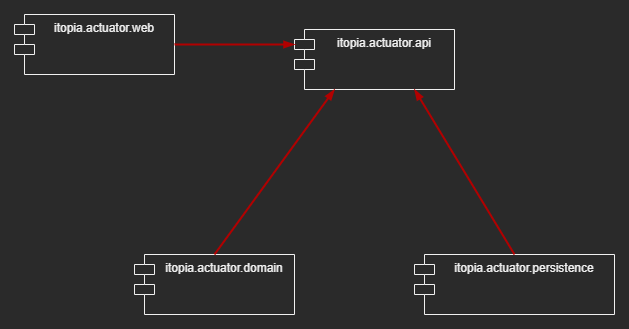

The diagram above was exported from draw.io. Its source (the exported page's mxGraphModel, read from the mxfile embedded in the PNG):
<mxGraphModel dx="1346" dy="823" grid="1" gridSize="10" guides="1" tooltips="1" connect="1" arrows="1" fold="1" page="1" pageScale="1" pageWidth="1100" pageHeight="850" math="0" shadow="0">
  <root>
    <mxCell id="0" />
    <mxCell id="1" parent="0" />
    <mxCell id="w5o6HeQ2waQ65j4-W_Kg-1" value="itopia.actuator.api" style="shape=module;align=left;spacingLeft=20;align=center;verticalAlign=top;" vertex="1" parent="1">
      <mxGeometry x="280" y="455" width="160" height="60" as="geometry" />
    </mxCell>
    <mxCell id="w5o6HeQ2waQ65j4-W_Kg-2" value="itopia.actuator.domain" style="shape=module;align=left;spacingLeft=20;align=center;verticalAlign=top;" vertex="1" parent="1">
      <mxGeometry x="120" y="680" width="160" height="60" as="geometry" />
    </mxCell>
    <mxCell id="w5o6HeQ2waQ65j4-W_Kg-4" value="itopia.actuator.web" style="shape=module;align=left;spacingLeft=20;align=center;verticalAlign=top;" vertex="1" parent="1">
      <mxGeometry y="440" width="160" height="60" as="geometry" />
    </mxCell>
    <mxCell id="w5o6HeQ2waQ65j4-W_Kg-5" value="itopia.actuator.persistence" style="shape=module;align=left;spacingLeft=20;align=center;verticalAlign=top;" vertex="1" parent="1">
      <mxGeometry x="400" y="680" width="200" height="60" as="geometry" />
    </mxCell>
    <mxCell id="w5o6HeQ2waQ65j4-W_Kg-6" value="" style="endArrow=blockThin;html=1;exitX=1;exitY=0.5;exitDx=0;exitDy=0;entryX=0;entryY=0;entryDx=0;entryDy=15;entryPerimeter=0;endFill=1;strokeWidth=2;fillColor=#e51400;strokeColor=#B20000;" edge="1" parent="1" source="w5o6HeQ2waQ65j4-W_Kg-4" target="w5o6HeQ2waQ65j4-W_Kg-1">
      <mxGeometry width="50" height="50" relative="1" as="geometry">
        <mxPoint x="180" y="300" as="sourcePoint" />
        <mxPoint x="230" y="250" as="targetPoint" />
      </mxGeometry>
    </mxCell>
    <mxCell id="w5o6HeQ2waQ65j4-W_Kg-9" value="" style="endArrow=blockThin;html=1;exitX=0.5;exitY=0;exitDx=0;exitDy=0;endFill=1;strokeWidth=2;fillColor=#e51400;strokeColor=#B20000;entryX=0.25;entryY=1;entryDx=0;entryDy=0;" edge="1" parent="1" source="w5o6HeQ2waQ65j4-W_Kg-2" target="w5o6HeQ2waQ65j4-W_Kg-1">
      <mxGeometry width="50" height="50" relative="1" as="geometry">
        <mxPoint x="160" y="600" as="sourcePoint" />
        <mxPoint x="340" y="560" as="targetPoint" />
      </mxGeometry>
    </mxCell>
    <mxCell id="w5o6HeQ2waQ65j4-W_Kg-11" value="" style="endArrow=blockThin;html=1;exitX=0.5;exitY=0;exitDx=0;exitDy=0;endFill=1;strokeWidth=2;fillColor=#e51400;strokeColor=#B20000;entryX=0.75;entryY=1;entryDx=0;entryDy=0;" edge="1" parent="1" source="w5o6HeQ2waQ65j4-W_Kg-5" target="w5o6HeQ2waQ65j4-W_Kg-1">
      <mxGeometry width="50" height="50" relative="1" as="geometry">
        <mxPoint x="480" y="605" as="sourcePoint" />
        <mxPoint x="600" y="440" as="targetPoint" />
      </mxGeometry>
    </mxCell>
  </root>
</mxGraphModel>